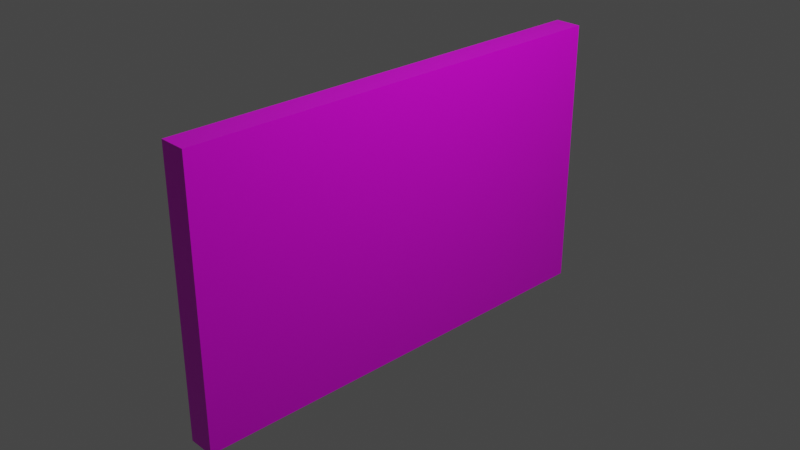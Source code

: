 # Source: RobomasterLogo.blend  (saved by Blender 3.2.14; exported with 4.5.12 LTS)
import bpy
from mathutils import Matrix  # noqa: F401  (used for matrix-valued properties, if any)

bpy.ops.wm.read_factory_settings(use_empty=True)
scene = bpy.context.scene
scene.name = 'Scene'

# ---- collections
col_collection = bpy.data.collections.new('Collection'); scene.collection.children.link(col_collection)

# ---- images (referenced by path relative to the original .blend; pixels are not part of the script)
import os
ASSET_DIR = os.environ.get("B2B_ASSET_DIR", "")  # directory of the original .blend (textures are referenced by path, not embedded)
HERE = os.path.dirname(os.path.abspath(__file__))  # packed textures are extracted next to this script under _unpacked/

def load_image(name, relpath, width, height, colorspace="sRGB"):
    """Load a texture the original file referenced (path relative to the .blend, or extracted next to this script)."""
    p = next((c for c in (os.path.join(HERE, relpath), os.path.join(ASSET_DIR, relpath)) if relpath and os.path.exists(c)), "")
    if p:
        img = bpy.data.images.load(p, check_existing=True)
        img.name = name
    else:  # same state as the original file: an image datablock whose file is absent (Cycles renders it pink)
        img = bpy.data.images.new(name, width, height)
        img.source = "FILE"
        img.filepath = "//" + (relpath or name)
    img.colorspace_settings.name = colorspace
    return img
img_robomasters_png = load_image('Robomasters.png', 'RobomastersLogo.png', 1024, 1024, 'sRGB')

# ---- materials (node trees are filled in below, after node groups)
mat_cubermaterial = bpy.data.materials.new('CuberMaterial')
mat_cubermaterial.alpha_threshold = 0.0
mat_cubermaterial.use_transparent_shadow = False
mat_cubermaterial.line_color = (0.0, 0.0, 0.0, 1.0)

# ---- material node trees
mat_cubermaterial.use_nodes = True; mat_cubermaterial.node_tree.nodes.clear()
_N = mat_cubermaterial.node_tree.nodes; _L = mat_cubermaterial.node_tree.links
n0 = _N.new('ShaderNodeOutputMaterial'); n0.name = 'Material Output'; n0.location = (300, 300)
n1 = _N.new('ShaderNodeBsdfPrincipled'); n1.name = 'Principled BSDF'; n1.location = (10, 300)
n1.distribution = 'GGX'
n1.subsurface_method = 'RANDOM_WALK_SKIN'
n1.inputs[2].default_value = 0.4
n1.inputs[3].default_value = 1.45
n1.inputs[27].default_value = (0.0, 0.0, 0.0, 1.0)
n1.inputs[28].default_value = 1.0
n2 = _N.new('ShaderNodeTexImage'); n2.name = 'Image Texture'; n2.location = (-280, 280)
n2.image = img_robomasters_png
_L.new(n1.outputs[0], n0.inputs[0])
_L.new(n2.outputs[0], n1.inputs[0])
n0.is_active_output = True

# ---- world
world_world = bpy.data.worlds.new('World'); scene.world = world_world
world_world.use_nodes = True; world_world.node_tree.nodes.clear()
_N = world_world.node_tree.nodes; _L = world_world.node_tree.links
n0 = _N.new('ShaderNodeOutputWorld'); n0.name = 'World Output'; n0.location = (300, 300)
n1 = _N.new('ShaderNodeBackground'); n1.name = 'Background'; n1.location = (10, 300)
n1.inputs[0].default_value = (0.05088, 0.05088, 0.05088, 1.0)
_L.new(n1.outputs[0], n0.inputs[0])
n0.is_active_output = True
world_world.color = (0.05088, 0.05088, 0.05088)
world_world.use_sun_shadow = False
world_world.sun_shadow_jitter_overblur = 0.0

# ---- cameras
cam_camera = bpy.data.cameras.new('Camera')
cam_camera.clip_end = 100.0
cam_camera.ortho_scale = 7.314

# ---- lights
light_light = bpy.data.lights.new('Light', 'POINT')
light_light.transmission_factor = 0.0
light_light.energy = 1000.0
light_light.shadow_soft_size = 0.1
light_light.shadow_maximum_resolution = 0.006
light_light.use_absolute_resolution = True

# ---- meshes
me_cube = bpy.data.meshes.new('Cube')
me_cube.from_pydata([(1.0, 1.0, 1.0), (1.0, 1.0, -1.0), (1.0, -1.0, 1.0), (1.0, -1.0, -1.0), (-1.0, 1.0, 1.0), (-1.0, 1.0, -1.0), (-1.0, -1.0, 1.0), (-1.0, -1.0, -1.0)], [], [(0, 4, 6, 2), (3, 2, 6, 7), (7, 6, 4, 5), (5, 1, 3, 7), (1, 0, 2, 3), (5, 4, 0, 1)])
_uv = me_cube.uv_layers.new(name='UVMap')
_uv.uv.foreach_set('vector', [1.0, 0.875, 1.25, 0.875, 1.25, 0.625, 1.0, 0.625, 0.375, 1.0, 0.625, 1.0, 0.625, 1.25, 0.375, 1.25, 1.0, -5.96e-08, 1.0, 1.0, 1.192e-07, 1.0, 0.0, 0.0, 1.0, 0.375, 1.25, 0.375, 1.25, 0.625, 1.0, 0.625, 0.9998, -0.000199, 0.9998, 1.0, 0.0002145, 1.0, 0.0002144, -0.0001988, 0.625, 1.0, 0.875, 1.0, 0.875, 1.25, 0.625, 1.25])
me_cube.materials.append(mat_cubermaterial)
me_cube.use_mirror_vertex_groups = False
me_cube.update()

# ---- objects
ob_cube = bpy.data.objects.new('Cube', me_cube)
ob_light = bpy.data.objects.new('Light', light_light)
ob_camera = bpy.data.objects.new('Camera', cam_camera)

# ---- transforms, parenting, visibility, modifiers, constraints
ob_cube.location = (0.0, 0.0, 0.0)
ob_cube.scale = (0.15, 2.536, 1.531)
ob_cube.lock_rotations_4d = False
ob_cube.empty_display_type = 'ARROWS'
ob_cube.lineart.crease_threshold = 0.0
ob_light.location = (4.076, 1.005, 5.904)
ob_light.rotation_euler = (0.6503, 0.05522, 1.866)
ob_light.lock_rotations_4d = False
ob_light.empty_display_type = 'ARROWS'
ob_light.color = (0.0, 0.0, 0.0, 0.0)
ob_light.lineart.crease_threshold = 0.0
ob_camera.location = (7.359, -6.926, 4.958)
ob_camera.rotation_euler = (1.109, 0.0, 0.8149)
ob_camera.lock_rotations_4d = False
ob_camera.empty_display_type = 'ARROWS'
ob_camera.color = (0.0, 0.0, 0.0, 0.0)
ob_camera.display_type = 'WIRE'
ob_camera.lineart.crease_threshold = 0.0

# ---- collection membership
col_collection.objects.link(ob_cube)
col_collection.objects.link(ob_light)
col_collection.objects.link(ob_camera)

# ---- scene / render settings (as saved in the file)
scene.camera = ob_camera
scene.frame_start = 1; scene.frame_end = 250; scene.frame_set(0)
scene.render.engine = 'BLENDER_EEVEE_NEXT'
scene.cycles.sampling_pattern = 'TABULATED_SOBOL'
scene.cycles.use_light_tree = False
scene.view_settings.view_transform = 'Filmic'
bpy.context.view_layer.update()
